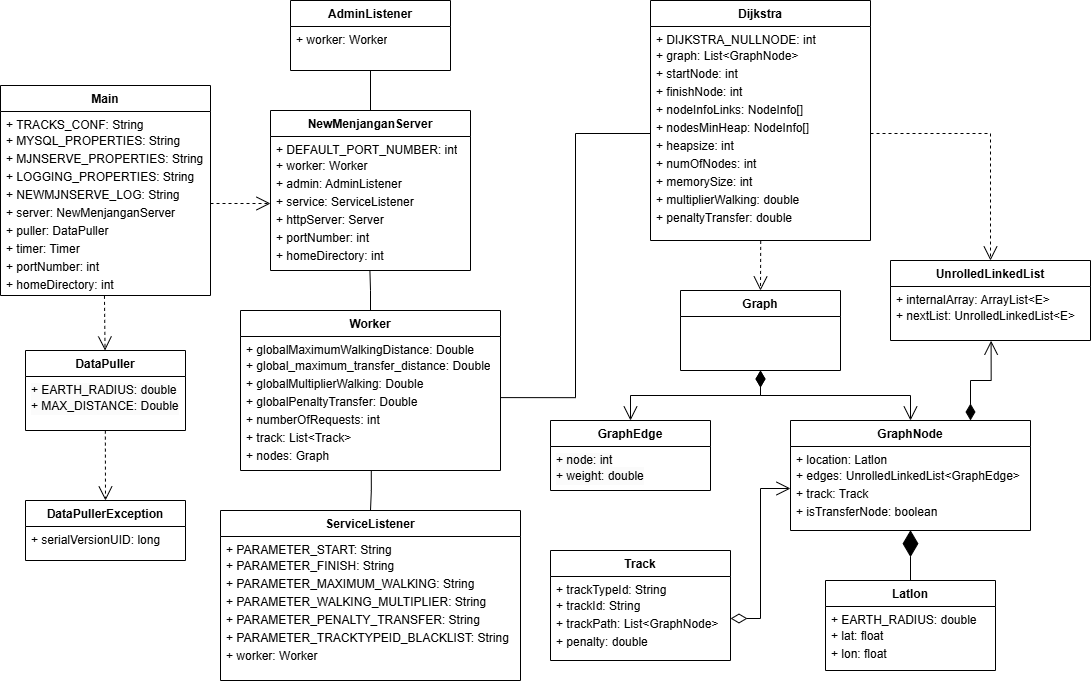

The diagram above was exported from draw.io. Its source (the exported page's mxGraphModel, read from the mxfile embedded in the PNG):
<mxGraphModel dx="1185" dy="1087" grid="1" gridSize="10" guides="1" tooltips="1" connect="1" arrows="1" fold="1" page="1" pageScale="1" pageWidth="850" pageHeight="1100" math="0" shadow="0">
  <root>
    <mxCell id="0" />
    <mxCell id="1" parent="0" />
    <mxCell id="X--Ivue_cQyllpNFGgCn-3" value="Main" style="swimlane;fontStyle=1;align=center;verticalAlign=top;childLayout=stackLayout;horizontal=1;startSize=26;horizontalStack=0;resizeParent=1;resizeParentMax=0;resizeLast=0;collapsible=1;marginBottom=0;whiteSpace=wrap;html=1;" vertex="1" parent="1">
      <mxGeometry x="890" y="345" width="210" height="210" as="geometry" />
    </mxCell>
    <mxCell id="X--Ivue_cQyllpNFGgCn-4" value="+ TRACKS_CONF: String&lt;div style=&quot;line-height: 150%;&quot;&gt;+&amp;nbsp;MYSQL_PROPERTIES: String&lt;/div&gt;&lt;div style=&quot;line-height: 150%;&quot;&gt;+ MJNSERVE_PROPERTIES: String&lt;div&gt;+&amp;nbsp;LOGGING_PROPERTIES: String&lt;/div&gt;&lt;/div&gt;&lt;div style=&quot;line-height: 150%;&quot;&gt;+ NEWMJNSERVE_LOG: String&lt;div&gt;+&amp;nbsp;server: NewMenjanganServer&lt;/div&gt;&lt;/div&gt;&lt;div style=&quot;line-height: 150%;&quot;&gt;+ puller: DataPuller&lt;div&gt;+&amp;nbsp;timer: Timer&lt;/div&gt;&lt;div&gt;&lt;div style=&quot;line-height: 18px;&quot;&gt;+&amp;nbsp;portNumber: int&lt;/div&gt;&lt;div style=&quot;line-height: 18px;&quot;&gt;+ homeDirectory: int&lt;/div&gt;&lt;/div&gt;&lt;/div&gt;" style="text;strokeColor=none;fillColor=none;align=left;verticalAlign=top;spacingLeft=4;spacingRight=4;overflow=hidden;rotatable=0;points=[[0,0.5],[1,0.5]];portConstraint=eastwest;whiteSpace=wrap;html=1;" vertex="1" parent="X--Ivue_cQyllpNFGgCn-3">
      <mxGeometry y="26" width="210" height="184" as="geometry" />
    </mxCell>
    <mxCell id="X--Ivue_cQyllpNFGgCn-5" value="DataPuller" style="swimlane;fontStyle=1;align=center;verticalAlign=top;childLayout=stackLayout;horizontal=1;startSize=26;horizontalStack=0;resizeParent=1;resizeParentMax=0;resizeLast=0;collapsible=1;marginBottom=0;whiteSpace=wrap;html=1;" vertex="1" parent="1">
      <mxGeometry x="915" y="610" width="160" height="80" as="geometry" />
    </mxCell>
    <mxCell id="X--Ivue_cQyllpNFGgCn-6" value="&lt;span style=&quot;color: rgb(0, 0, 0); font-family: Helvetica; font-size: 12px; font-style: normal; font-variant-ligatures: normal; font-variant-caps: normal; font-weight: 400; letter-spacing: normal; orphans: 2; text-align: left; text-indent: 0px; text-transform: none; widows: 2; word-spacing: 0px; -webkit-text-stroke-width: 0px; white-space: normal; background-color: rgb(251, 251, 251); text-decoration-thickness: initial; text-decoration-style: initial; text-decoration-color: initial; display: inline !important; float: none;&quot;&gt;+ EARTH_RADIUS: double&lt;/span&gt;&lt;div style=&quot;forced-color-adjust: none; color: rgb(0, 0, 0); font-family: Helvetica; font-size: 12px; font-style: normal; font-variant-ligatures: normal; font-variant-caps: normal; font-weight: 400; letter-spacing: normal; orphans: 2; text-align: left; text-indent: 0px; text-transform: none; widows: 2; word-spacing: 0px; -webkit-text-stroke-width: 0px; white-space: normal; background-color: rgb(251, 251, 251); text-decoration-thickness: initial; text-decoration-style: initial; text-decoration-color: initial;&quot;&gt;&lt;div style=&quot;forced-color-adjust: none; line-height: 18px;&quot;&gt;+ MAX_DISTANCE: Double&lt;/div&gt;&lt;/div&gt;" style="text;strokeColor=none;fillColor=none;align=left;verticalAlign=top;spacingLeft=4;spacingRight=4;overflow=hidden;rotatable=0;points=[[0,0.5],[1,0.5]];portConstraint=eastwest;whiteSpace=wrap;html=1;" vertex="1" parent="X--Ivue_cQyllpNFGgCn-5">
      <mxGeometry y="26" width="160" height="54" as="geometry" />
    </mxCell>
    <mxCell id="X--Ivue_cQyllpNFGgCn-7" value="" style="endArrow=open;endSize=12;dashed=1;html=1;rounded=0;exitX=0.495;exitY=1.002;exitDx=0;exitDy=0;exitPerimeter=0;" edge="1" parent="1" source="X--Ivue_cQyllpNFGgCn-4" target="X--Ivue_cQyllpNFGgCn-5">
      <mxGeometry width="160" relative="1" as="geometry">
        <mxPoint x="990" y="650" as="sourcePoint" />
        <mxPoint x="1150" y="650" as="targetPoint" />
      </mxGeometry>
    </mxCell>
    <mxCell id="X--Ivue_cQyllpNFGgCn-8" value="DataPullerException" style="swimlane;fontStyle=1;align=center;verticalAlign=top;childLayout=stackLayout;horizontal=1;startSize=26;horizontalStack=0;resizeParent=1;resizeParentMax=0;resizeLast=0;collapsible=1;marginBottom=0;whiteSpace=wrap;html=1;" vertex="1" parent="1">
      <mxGeometry x="915" y="760" width="160" height="60" as="geometry" />
    </mxCell>
    <mxCell id="X--Ivue_cQyllpNFGgCn-9" value="+ serialVersionUID: long" style="text;strokeColor=none;fillColor=none;align=left;verticalAlign=top;spacingLeft=4;spacingRight=4;overflow=hidden;rotatable=0;points=[[0,0.5],[1,0.5]];portConstraint=eastwest;whiteSpace=wrap;html=1;" vertex="1" parent="X--Ivue_cQyllpNFGgCn-8">
      <mxGeometry y="26" width="160" height="34" as="geometry" />
    </mxCell>
    <mxCell id="X--Ivue_cQyllpNFGgCn-10" value="" style="endArrow=open;endSize=12;dashed=1;html=1;rounded=0;entryX=0.5;entryY=0;entryDx=0;entryDy=0;exitX=0.499;exitY=1.002;exitDx=0;exitDy=0;exitPerimeter=0;" edge="1" parent="1" source="X--Ivue_cQyllpNFGgCn-6" target="X--Ivue_cQyllpNFGgCn-8">
      <mxGeometry width="160" relative="1" as="geometry">
        <mxPoint x="1020" y="720" as="sourcePoint" />
        <mxPoint x="1250" y="690" as="targetPoint" />
      </mxGeometry>
    </mxCell>
    <mxCell id="X--Ivue_cQyllpNFGgCn-11" value="NewMenjanganServer" style="swimlane;fontStyle=1;align=center;verticalAlign=top;childLayout=stackLayout;horizontal=1;startSize=26;horizontalStack=0;resizeParent=1;resizeParentMax=0;resizeLast=0;collapsible=1;marginBottom=0;whiteSpace=wrap;html=1;" vertex="1" parent="1">
      <mxGeometry x="1160" y="370" width="200" height="160" as="geometry" />
    </mxCell>
    <mxCell id="X--Ivue_cQyllpNFGgCn-12" value="+ DEFAULT_PORT_NUMBER: int&lt;div&gt;&lt;div style=&quot;line-height: 150%;&quot;&gt;+ worker: Worker&lt;div&gt;+&amp;nbsp;admin: AdminListener&lt;/div&gt;&lt;/div&gt;&lt;div style=&quot;line-height: 18px;&quot;&gt;+ service: ServiceListener&lt;div&gt;+&amp;nbsp;httpServer: Server&lt;/div&gt;&lt;div&gt;&lt;div style=&quot;line-height: 18px;&quot;&gt;+&amp;nbsp;portNumber: int&lt;/div&gt;&lt;div style=&quot;line-height: 18px;&quot;&gt;+ homeDirectory: int&lt;/div&gt;&lt;/div&gt;&lt;/div&gt;&lt;/div&gt;" style="text;strokeColor=none;fillColor=none;align=left;verticalAlign=top;spacingLeft=4;spacingRight=4;overflow=hidden;rotatable=0;points=[[0,0.5],[1,0.5]];portConstraint=eastwest;whiteSpace=wrap;html=1;" vertex="1" parent="X--Ivue_cQyllpNFGgCn-11">
      <mxGeometry y="26" width="200" height="134" as="geometry" />
    </mxCell>
    <mxCell id="X--Ivue_cQyllpNFGgCn-14" value="" style="endArrow=open;endSize=12;dashed=1;html=1;rounded=0;exitX=1;exitY=0.5;exitDx=0;exitDy=0;entryX=0;entryY=0.5;entryDx=0;entryDy=0;" edge="1" parent="1" source="X--Ivue_cQyllpNFGgCn-4" target="X--Ivue_cQyllpNFGgCn-12">
      <mxGeometry width="160" relative="1" as="geometry">
        <mxPoint x="1160" y="470" as="sourcePoint" />
        <mxPoint x="1320" y="470" as="targetPoint" />
      </mxGeometry>
    </mxCell>
    <mxCell id="X--Ivue_cQyllpNFGgCn-16" value="AdminListener" style="swimlane;fontStyle=1;align=center;verticalAlign=top;childLayout=stackLayout;horizontal=1;startSize=26;horizontalStack=0;resizeParent=1;resizeParentMax=0;resizeLast=0;collapsible=1;marginBottom=0;whiteSpace=wrap;html=1;" vertex="1" parent="1">
      <mxGeometry x="1180" y="260" width="160" height="70" as="geometry" />
    </mxCell>
    <mxCell id="X--Ivue_cQyllpNFGgCn-17" value="+ worker: Worker" style="text;strokeColor=none;fillColor=none;align=left;verticalAlign=top;spacingLeft=4;spacingRight=4;overflow=hidden;rotatable=0;points=[[0,0.5],[1,0.5]];portConstraint=eastwest;whiteSpace=wrap;html=1;" vertex="1" parent="X--Ivue_cQyllpNFGgCn-16">
      <mxGeometry y="26" width="160" height="44" as="geometry" />
    </mxCell>
    <mxCell id="X--Ivue_cQyllpNFGgCn-18" value="" style="endArrow=none;html=1;edgeStyle=orthogonalEdgeStyle;rounded=0;exitX=0.5;exitY=0;exitDx=0;exitDy=0;entryX=0.5;entryY=1.001;entryDx=0;entryDy=0;entryPerimeter=0;" edge="1" parent="1" source="X--Ivue_cQyllpNFGgCn-11" target="X--Ivue_cQyllpNFGgCn-17">
      <mxGeometry relative="1" as="geometry">
        <mxPoint x="1340" y="430" as="sourcePoint" />
        <mxPoint x="1500" y="430" as="targetPoint" />
      </mxGeometry>
    </mxCell>
    <mxCell id="X--Ivue_cQyllpNFGgCn-21" value="Worker" style="swimlane;fontStyle=1;align=center;verticalAlign=top;childLayout=stackLayout;horizontal=1;startSize=26;horizontalStack=0;resizeParent=1;resizeParentMax=0;resizeLast=0;collapsible=1;marginBottom=0;whiteSpace=wrap;html=1;" vertex="1" parent="1">
      <mxGeometry x="1130" y="570" width="260" height="160" as="geometry" />
    </mxCell>
    <mxCell id="X--Ivue_cQyllpNFGgCn-22" value="+ globalMaximumWalkingDistance: Double&lt;div style=&quot;line-height: 150%;&quot;&gt;+&amp;nbsp;global_maximum_transfer_distance: Double&lt;/div&gt;&lt;div style=&quot;line-height: 150%;&quot;&gt;+ globalMultiplierWalking: Double&lt;div&gt;+&amp;nbsp;globalPenaltyTransfer: Double&lt;/div&gt;&lt;/div&gt;&lt;div style=&quot;line-height: 150%;&quot;&gt;+ numberOfRequests: int&lt;div&gt;+&amp;nbsp;track: List&amp;lt;Track&amp;gt;&lt;/div&gt;&lt;/div&gt;&lt;div style=&quot;line-height: 150%;&quot;&gt;+ nodes: Graph&lt;/div&gt;" style="text;strokeColor=none;fillColor=none;align=left;verticalAlign=top;spacingLeft=4;spacingRight=4;overflow=hidden;rotatable=0;points=[[0,0.5],[1,0.5]];portConstraint=eastwest;whiteSpace=wrap;html=1;" vertex="1" parent="X--Ivue_cQyllpNFGgCn-21">
      <mxGeometry y="26" width="260" height="134" as="geometry" />
    </mxCell>
    <mxCell id="X--Ivue_cQyllpNFGgCn-23" value="" style="endArrow=none;html=1;edgeStyle=orthogonalEdgeStyle;rounded=0;exitX=0.5;exitY=0;exitDx=0;exitDy=0;entryX=0.497;entryY=0.999;entryDx=0;entryDy=0;entryPerimeter=0;" edge="1" parent="1" source="X--Ivue_cQyllpNFGgCn-21" target="X--Ivue_cQyllpNFGgCn-12">
      <mxGeometry relative="1" as="geometry">
        <mxPoint x="1260" y="540" as="sourcePoint" />
        <mxPoint x="1420" y="540" as="targetPoint" />
      </mxGeometry>
    </mxCell>
    <mxCell id="X--Ivue_cQyllpNFGgCn-26" value="ServiceListener" style="swimlane;fontStyle=1;align=center;verticalAlign=top;childLayout=stackLayout;horizontal=1;startSize=26;horizontalStack=0;resizeParent=1;resizeParentMax=0;resizeLast=0;collapsible=1;marginBottom=0;whiteSpace=wrap;html=1;" vertex="1" parent="1">
      <mxGeometry x="1110" y="770" width="300" height="170" as="geometry" />
    </mxCell>
    <mxCell id="X--Ivue_cQyllpNFGgCn-27" value="+ PARAMETER_START: String&lt;div style=&quot;line-height: 18px;&quot;&gt;+&amp;nbsp;PARAMETER_FINISH: String&lt;/div&gt;&lt;div style=&quot;line-height: 150%;&quot;&gt;+ PARAMETER_MAXIMUM_WALKING: String&lt;div&gt;+&amp;nbsp;PARAMETER_WALKING_MULTIPLIER: String&lt;/div&gt;&lt;/div&gt;&lt;div style=&quot;line-height: 18px;&quot;&gt;+ PARAMETER_PENALTY_TRANSFER: String&lt;div&gt;+&amp;nbsp;PARAMETER_TRACKTYPEID_BLACKLIST: String&lt;/div&gt;&lt;/div&gt;&lt;div style=&quot;line-height: 18px;&quot;&gt;+ worker: Worker&lt;/div&gt;" style="text;strokeColor=none;fillColor=none;align=left;verticalAlign=top;spacingLeft=4;spacingRight=4;overflow=hidden;rotatable=0;points=[[0,0.5],[1,0.5]];portConstraint=eastwest;whiteSpace=wrap;html=1;" vertex="1" parent="X--Ivue_cQyllpNFGgCn-26">
      <mxGeometry y="26" width="300" height="144" as="geometry" />
    </mxCell>
    <mxCell id="X--Ivue_cQyllpNFGgCn-28" value="" style="endArrow=none;html=1;edgeStyle=orthogonalEdgeStyle;rounded=0;entryX=0.5;entryY=0;entryDx=0;entryDy=0;exitX=0.503;exitY=0.999;exitDx=0;exitDy=0;exitPerimeter=0;" edge="1" parent="1" source="X--Ivue_cQyllpNFGgCn-22" target="X--Ivue_cQyllpNFGgCn-26">
      <mxGeometry relative="1" as="geometry">
        <mxPoint x="1190" y="710" as="sourcePoint" />
        <mxPoint x="1350" y="710" as="targetPoint" />
      </mxGeometry>
    </mxCell>
    <mxCell id="X--Ivue_cQyllpNFGgCn-31" value="Dijkstra" style="swimlane;fontStyle=1;align=center;verticalAlign=top;childLayout=stackLayout;horizontal=1;startSize=26;horizontalStack=0;resizeParent=1;resizeParentMax=0;resizeLast=0;collapsible=1;marginBottom=0;whiteSpace=wrap;html=1;" vertex="1" parent="1">
      <mxGeometry x="1540" y="260" width="220" height="240" as="geometry" />
    </mxCell>
    <mxCell id="X--Ivue_cQyllpNFGgCn-32" value="+ DIJKSTRA_NULLNODE: int&lt;div style=&quot;line-height: 18px;&quot;&gt;+&amp;nbsp;graph: List&amp;lt;GraphNode&amp;gt;&lt;/div&gt;&lt;div style=&quot;line-height: 18px;&quot;&gt;+ startNode: int&lt;/div&gt;&lt;div style=&quot;line-height: 18px;&quot;&gt;+ finishNode: int&lt;/div&gt;&lt;div style=&quot;line-height: 18px;&quot;&gt;+ nodeInfoLinks: NodeInfo[]&lt;div style=&quot;line-height: 18px;&quot;&gt;+&amp;nbsp;nodesMinHeap: NodeInfo[]&lt;/div&gt;&lt;div style=&quot;line-height: 18px;&quot;&gt;+ heapsize: int&lt;/div&gt;&lt;div style=&quot;line-height: 18px;&quot;&gt;+ numOfNodes: int&lt;/div&gt;&lt;div style=&quot;line-height: 18px;&quot;&gt;+ memorySize: int&lt;div style=&quot;line-height: 18px;&quot;&gt;+&amp;nbsp;multiplierWalking: double&lt;/div&gt;&lt;div style=&quot;line-height: 18px;&quot;&gt;+ penaltyTransfer: double&lt;/div&gt;&lt;/div&gt;&lt;/div&gt;" style="text;strokeColor=none;fillColor=none;align=left;verticalAlign=top;spacingLeft=4;spacingRight=4;overflow=hidden;rotatable=0;points=[[0,0.5],[1,0.5]];portConstraint=eastwest;whiteSpace=wrap;html=1;" vertex="1" parent="X--Ivue_cQyllpNFGgCn-31">
      <mxGeometry y="26" width="220" height="214" as="geometry" />
    </mxCell>
    <mxCell id="X--Ivue_cQyllpNFGgCn-33" value="Graph" style="swimlane;fontStyle=1;align=center;verticalAlign=top;childLayout=stackLayout;horizontal=1;startSize=26;horizontalStack=0;resizeParent=1;resizeParentMax=0;resizeLast=0;collapsible=1;marginBottom=0;whiteSpace=wrap;html=1;" vertex="1" parent="1">
      <mxGeometry x="1570" y="550" width="160" height="80" as="geometry" />
    </mxCell>
    <mxCell id="X--Ivue_cQyllpNFGgCn-34" value="" style="endArrow=open;endSize=12;dashed=1;html=1;rounded=0;exitX=0.501;exitY=1.002;exitDx=0;exitDy=0;exitPerimeter=0;entryX=0.5;entryY=0;entryDx=0;entryDy=0;" edge="1" parent="1" source="X--Ivue_cQyllpNFGgCn-32" target="X--Ivue_cQyllpNFGgCn-33">
      <mxGeometry width="160" relative="1" as="geometry">
        <mxPoint x="1610" y="550" as="sourcePoint" />
        <mxPoint x="1770" y="550" as="targetPoint" />
      </mxGeometry>
    </mxCell>
    <mxCell id="X--Ivue_cQyllpNFGgCn-35" value="GraphEdge" style="swimlane;fontStyle=1;align=center;verticalAlign=top;childLayout=stackLayout;horizontal=1;startSize=26;horizontalStack=0;resizeParent=1;resizeParentMax=0;resizeLast=0;collapsible=1;marginBottom=0;whiteSpace=wrap;html=1;" vertex="1" parent="1">
      <mxGeometry x="1440" y="680" width="160" height="70" as="geometry" />
    </mxCell>
    <mxCell id="X--Ivue_cQyllpNFGgCn-36" value="&lt;span style=&quot;color: rgb(0, 0, 0); font-family: Helvetica; font-size: 12px; font-style: normal; font-variant-ligatures: normal; font-variant-caps: normal; font-weight: 400; letter-spacing: normal; orphans: 2; text-align: left; text-indent: 0px; text-transform: none; widows: 2; word-spacing: 0px; -webkit-text-stroke-width: 0px; white-space: normal; background-color: rgb(251, 251, 251); text-decoration-thickness: initial; text-decoration-style: initial; text-decoration-color: initial; display: inline !important; float: none;&quot;&gt;+ node: int&lt;/span&gt;&lt;div style=&quot;forced-color-adjust: none; color: rgb(0, 0, 0); font-family: Helvetica; font-size: 12px; font-style: normal; font-variant-ligatures: normal; font-variant-caps: normal; font-weight: 400; letter-spacing: normal; orphans: 2; text-align: left; text-indent: 0px; text-transform: none; widows: 2; word-spacing: 0px; -webkit-text-stroke-width: 0px; white-space: normal; background-color: rgb(251, 251, 251); text-decoration-thickness: initial; text-decoration-style: initial; text-decoration-color: initial; line-height: 18px;&quot;&gt;+&amp;nbsp;weight: double&lt;/div&gt;" style="text;strokeColor=none;fillColor=none;align=left;verticalAlign=top;spacingLeft=4;spacingRight=4;overflow=hidden;rotatable=0;points=[[0,0.5],[1,0.5]];portConstraint=eastwest;whiteSpace=wrap;html=1;" vertex="1" parent="X--Ivue_cQyllpNFGgCn-35">
      <mxGeometry y="26" width="160" height="44" as="geometry" />
    </mxCell>
    <mxCell id="X--Ivue_cQyllpNFGgCn-37" value="GraphNode" style="swimlane;fontStyle=1;align=center;verticalAlign=top;childLayout=stackLayout;horizontal=1;startSize=26;horizontalStack=0;resizeParent=1;resizeParentMax=0;resizeLast=0;collapsible=1;marginBottom=0;whiteSpace=wrap;html=1;" vertex="1" parent="1">
      <mxGeometry x="1680" y="680" width="240" height="110" as="geometry" />
    </mxCell>
    <mxCell id="X--Ivue_cQyllpNFGgCn-38" value="+ location: Latlon&lt;div style=&quot;line-height: 18px;&quot;&gt;+&amp;nbsp;edges:&amp;nbsp;&lt;span style=&quot;background-color: initial;&quot;&gt;UnrolledLinkedList&amp;lt;GraphEdge&amp;gt;&lt;/span&gt;&lt;/div&gt;&lt;div style=&quot;line-height: 18px;&quot;&gt;&lt;span style=&quot;background-color: initial;&quot;&gt;+ track: Track&lt;/span&gt;&lt;/div&gt;&lt;div style=&quot;line-height: 18px;&quot;&gt;+ isTransferNode: boolean&lt;/div&gt;" style="text;strokeColor=none;fillColor=none;align=left;verticalAlign=top;spacingLeft=4;spacingRight=4;overflow=hidden;rotatable=0;points=[[0,0.5],[1,0.5]];portConstraint=eastwest;whiteSpace=wrap;html=1;" vertex="1" parent="X--Ivue_cQyllpNFGgCn-37">
      <mxGeometry y="26" width="240" height="84" as="geometry" />
    </mxCell>
    <mxCell id="X--Ivue_cQyllpNFGgCn-39" value="" style="endArrow=open;html=1;endSize=12;startArrow=diamondThin;startSize=14;startFill=1;edgeStyle=orthogonalEdgeStyle;align=left;verticalAlign=bottom;rounded=0;exitX=0.5;exitY=1;exitDx=0;exitDy=0;entryX=0.5;entryY=0;entryDx=0;entryDy=0;" edge="1" parent="1" source="X--Ivue_cQyllpNFGgCn-33" target="X--Ivue_cQyllpNFGgCn-35">
      <mxGeometry x="-1" y="3" relative="1" as="geometry">
        <mxPoint x="1640" y="700" as="sourcePoint" />
        <mxPoint x="1800" y="700" as="targetPoint" />
      </mxGeometry>
    </mxCell>
    <mxCell id="X--Ivue_cQyllpNFGgCn-41" value="" style="endArrow=open;html=1;endSize=12;startArrow=diamondThin;startSize=14;startFill=1;edgeStyle=orthogonalEdgeStyle;align=left;verticalAlign=bottom;rounded=0;exitX=0.5;exitY=1;exitDx=0;exitDy=0;entryX=0.5;entryY=0;entryDx=0;entryDy=0;" edge="1" parent="1" source="X--Ivue_cQyllpNFGgCn-33" target="X--Ivue_cQyllpNFGgCn-37">
      <mxGeometry x="-1" y="3" relative="1" as="geometry">
        <mxPoint x="1620" y="720" as="sourcePoint" />
        <mxPoint x="1780" y="720" as="targetPoint" />
      </mxGeometry>
    </mxCell>
    <mxCell id="X--Ivue_cQyllpNFGgCn-42" value="" style="endArrow=none;html=1;edgeStyle=orthogonalEdgeStyle;rounded=0;exitX=1.001;exitY=0.456;exitDx=0;exitDy=0;exitPerimeter=0;" edge="1" parent="1" source="X--Ivue_cQyllpNFGgCn-22" target="X--Ivue_cQyllpNFGgCn-32">
      <mxGeometry relative="1" as="geometry">
        <mxPoint x="1340" y="700" as="sourcePoint" />
        <mxPoint x="1500" y="700" as="targetPoint" />
      </mxGeometry>
    </mxCell>
    <mxCell id="X--Ivue_cQyllpNFGgCn-46" value="UnrolledLinkedList" style="swimlane;fontStyle=1;align=center;verticalAlign=top;childLayout=stackLayout;horizontal=1;startSize=26;horizontalStack=0;resizeParent=1;resizeParentMax=0;resizeLast=0;collapsible=1;marginBottom=0;whiteSpace=wrap;html=1;" vertex="1" parent="1">
      <mxGeometry x="1780" y="520" width="200" height="80" as="geometry" />
    </mxCell>
    <mxCell id="X--Ivue_cQyllpNFGgCn-47" value="+ internalArray: ArrayList&amp;lt;E&amp;gt;&lt;div style=&quot;line-height: 18px;&quot;&gt;+&amp;nbsp;nextList: UnrolledLinkedList&amp;lt;E&amp;gt;&lt;/div&gt;" style="text;strokeColor=none;fillColor=none;align=left;verticalAlign=top;spacingLeft=4;spacingRight=4;overflow=hidden;rotatable=0;points=[[0,0.5],[1,0.5]];portConstraint=eastwest;whiteSpace=wrap;html=1;" vertex="1" parent="X--Ivue_cQyllpNFGgCn-46">
      <mxGeometry y="26" width="200" height="54" as="geometry" />
    </mxCell>
    <mxCell id="X--Ivue_cQyllpNFGgCn-48" value="" style="endArrow=open;html=1;endSize=12;startArrow=diamondThin;startSize=14;startFill=1;edgeStyle=orthogonalEdgeStyle;align=left;verticalAlign=bottom;rounded=0;exitX=0.75;exitY=0;exitDx=0;exitDy=0;entryX=0.503;entryY=1.004;entryDx=0;entryDy=0;entryPerimeter=0;" edge="1" parent="1" source="X--Ivue_cQyllpNFGgCn-37" target="X--Ivue_cQyllpNFGgCn-47">
      <mxGeometry x="-1" y="3" relative="1" as="geometry">
        <mxPoint x="1540" y="670" as="sourcePoint" />
        <mxPoint x="1700" y="670" as="targetPoint" />
      </mxGeometry>
    </mxCell>
    <mxCell id="X--Ivue_cQyllpNFGgCn-49" value="" style="endArrow=open;endSize=12;dashed=1;html=1;rounded=0;exitX=1;exitY=0.5;exitDx=0;exitDy=0;entryX=0.5;entryY=0;entryDx=0;entryDy=0;" edge="1" parent="1" source="X--Ivue_cQyllpNFGgCn-32" target="X--Ivue_cQyllpNFGgCn-46">
      <mxGeometry width="160" relative="1" as="geometry">
        <mxPoint x="1500" y="660" as="sourcePoint" />
        <mxPoint x="1660" y="660" as="targetPoint" />
        <Array as="points">
          <mxPoint x="1880" y="393" />
        </Array>
      </mxGeometry>
    </mxCell>
    <mxCell id="X--Ivue_cQyllpNFGgCn-50" value="Latlon" style="swimlane;fontStyle=1;align=center;verticalAlign=top;childLayout=stackLayout;horizontal=1;startSize=26;horizontalStack=0;resizeParent=1;resizeParentMax=0;resizeLast=0;collapsible=1;marginBottom=0;whiteSpace=wrap;html=1;" vertex="1" parent="1">
      <mxGeometry x="1715" y="840" width="170" height="90" as="geometry" />
    </mxCell>
    <mxCell id="X--Ivue_cQyllpNFGgCn-51" value="+ EARTH_RADIUS: double&lt;div style=&quot;line-height: 18px;&quot;&gt;+&amp;nbsp;lat: float&lt;/div&gt;&lt;div style=&quot;line-height: 18px;&quot;&gt;+ lon: float&lt;/div&gt;" style="text;strokeColor=none;fillColor=none;align=left;verticalAlign=top;spacingLeft=4;spacingRight=4;overflow=hidden;rotatable=0;points=[[0,0.5],[1,0.5]];portConstraint=eastwest;whiteSpace=wrap;html=1;" vertex="1" parent="X--Ivue_cQyllpNFGgCn-50">
      <mxGeometry y="26" width="170" height="64" as="geometry" />
    </mxCell>
    <mxCell id="X--Ivue_cQyllpNFGgCn-52" value="Track" style="swimlane;fontStyle=1;align=center;verticalAlign=top;childLayout=stackLayout;horizontal=1;startSize=26;horizontalStack=0;resizeParent=1;resizeParentMax=0;resizeLast=0;collapsible=1;marginBottom=0;whiteSpace=wrap;html=1;" vertex="1" parent="1">
      <mxGeometry x="1440" y="810" width="180" height="110" as="geometry" />
    </mxCell>
    <mxCell id="X--Ivue_cQyllpNFGgCn-53" value="+ trackTypeId: String&lt;div style=&quot;line-height: 18px;&quot;&gt;+&amp;nbsp;trackId:&amp;nbsp;&lt;span style=&quot;background-color: initial;&quot;&gt;String&lt;/span&gt;&lt;/div&gt;&lt;div style=&quot;line-height: 18px;&quot;&gt;&lt;span style=&quot;background-color: initial;&quot;&gt;+ trackPath: List&amp;lt;GraphNode&amp;gt;&lt;/span&gt;&lt;/div&gt;&lt;div style=&quot;line-height: 18px;&quot;&gt;+ penalty: double&lt;/div&gt;" style="text;strokeColor=none;fillColor=none;align=left;verticalAlign=top;spacingLeft=4;spacingRight=4;overflow=hidden;rotatable=0;points=[[0,0.5],[1,0.5]];portConstraint=eastwest;whiteSpace=wrap;html=1;" vertex="1" parent="X--Ivue_cQyllpNFGgCn-52">
      <mxGeometry y="26" width="180" height="84" as="geometry" />
    </mxCell>
    <mxCell id="X--Ivue_cQyllpNFGgCn-54" value="" style="endArrow=open;html=1;endSize=12;startArrow=diamondThin;startSize=14;startFill=0;edgeStyle=orthogonalEdgeStyle;align=left;verticalAlign=bottom;rounded=0;exitX=1;exitY=0.5;exitDx=0;exitDy=0;" edge="1" parent="1" source="X--Ivue_cQyllpNFGgCn-53" target="X--Ivue_cQyllpNFGgCn-38">
      <mxGeometry x="-1" y="3" relative="1" as="geometry">
        <mxPoint x="1520" y="790" as="sourcePoint" />
        <mxPoint x="1680" y="790" as="targetPoint" />
      </mxGeometry>
    </mxCell>
    <mxCell id="X--Ivue_cQyllpNFGgCn-55" value="" style="endArrow=diamondThin;endFill=1;endSize=24;html=1;rounded=0;entryX=0.5;entryY=0.996;entryDx=0;entryDy=0;entryPerimeter=0;exitX=0.5;exitY=0;exitDx=0;exitDy=0;" edge="1" parent="1" source="X--Ivue_cQyllpNFGgCn-50" target="X--Ivue_cQyllpNFGgCn-38">
      <mxGeometry width="160" relative="1" as="geometry">
        <mxPoint x="1280" y="720" as="sourcePoint" />
        <mxPoint x="1440" y="720" as="targetPoint" />
      </mxGeometry>
    </mxCell>
  </root>
</mxGraphModel>